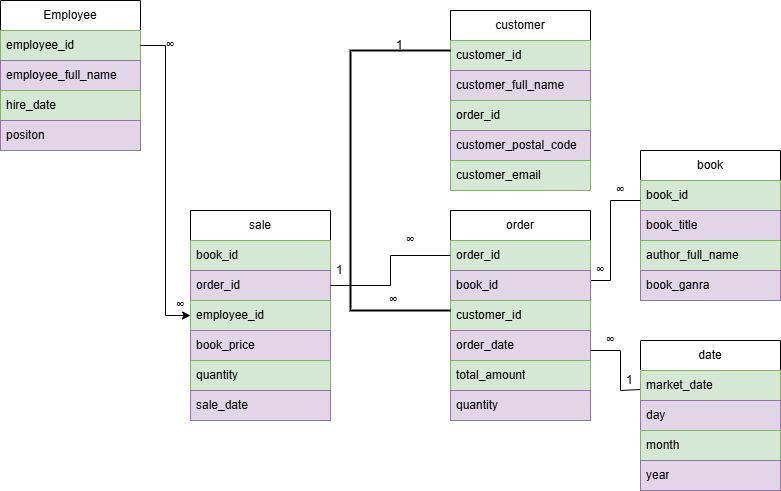

The diagram above was exported from draw.io. Its source (the exported page's mxGraphModel, read from the mxfile embedded in the PNG):
<mxGraphModel dx="872" dy="489" grid="1" gridSize="10" guides="1" tooltips="1" connect="1" arrows="1" fold="1" page="1" pageScale="1" pageWidth="850" pageHeight="1100" math="0" shadow="0">
  <root>
    <mxCell id="0" />
    <mxCell id="1" parent="0" />
    <mxCell id="Q8P1yUXOtH7HsK9GYi4x-1" value="Employee" style="swimlane;fontStyle=0;childLayout=stackLayout;horizontal=1;startSize=30;horizontalStack=0;resizeParent=1;resizeParentMax=0;resizeLast=0;collapsible=1;marginBottom=0;whiteSpace=wrap;html=1;" parent="1" vertex="1">
      <mxGeometry x="60" y="90" width="140" height="150" as="geometry" />
    </mxCell>
    <mxCell id="Q8P1yUXOtH7HsK9GYi4x-2" value="employee_id" style="text;strokeColor=#82b366;fillColor=#d5e8d4;align=left;verticalAlign=middle;spacingLeft=4;spacingRight=4;overflow=hidden;points=[[0,0.5],[1,0.5]];portConstraint=eastwest;rotatable=0;whiteSpace=wrap;html=1;" parent="Q8P1yUXOtH7HsK9GYi4x-1" vertex="1">
      <mxGeometry y="30" width="140" height="30" as="geometry" />
    </mxCell>
    <mxCell id="Q8P1yUXOtH7HsK9GYi4x-3" value="employee_full_name" style="text;strokeColor=#9673a6;fillColor=#e1d5e7;align=left;verticalAlign=middle;spacingLeft=4;spacingRight=4;overflow=hidden;points=[[0,0.5],[1,0.5]];portConstraint=eastwest;rotatable=0;whiteSpace=wrap;html=1;" parent="Q8P1yUXOtH7HsK9GYi4x-1" vertex="1">
      <mxGeometry y="60" width="140" height="30" as="geometry" />
    </mxCell>
    <mxCell id="Q8P1yUXOtH7HsK9GYi4x-4" value="hire_date" style="text;strokeColor=#82b366;fillColor=#d5e8d4;align=left;verticalAlign=middle;spacingLeft=4;spacingRight=4;overflow=hidden;points=[[0,0.5],[1,0.5]];portConstraint=eastwest;rotatable=0;whiteSpace=wrap;html=1;" parent="Q8P1yUXOtH7HsK9GYi4x-1" vertex="1">
      <mxGeometry y="90" width="140" height="30" as="geometry" />
    </mxCell>
    <mxCell id="Q8P1yUXOtH7HsK9GYi4x-5" value="positon" style="text;strokeColor=#9673a6;fillColor=#e1d5e7;align=left;verticalAlign=middle;spacingLeft=4;spacingRight=4;overflow=hidden;points=[[0,0.5],[1,0.5]];portConstraint=eastwest;rotatable=0;whiteSpace=wrap;html=1;" parent="Q8P1yUXOtH7HsK9GYi4x-1" vertex="1">
      <mxGeometry y="120" width="140" height="30" as="geometry" />
    </mxCell>
    <mxCell id="Q8P1yUXOtH7HsK9GYi4x-7" value="customer" style="swimlane;fontStyle=0;childLayout=stackLayout;horizontal=1;startSize=30;horizontalStack=0;resizeParent=1;resizeParentMax=0;resizeLast=0;collapsible=1;marginBottom=0;whiteSpace=wrap;html=1;" parent="1" vertex="1">
      <mxGeometry x="510" y="100" width="140" height="180" as="geometry" />
    </mxCell>
    <mxCell id="Q8P1yUXOtH7HsK9GYi4x-8" value="customer_id" style="text;strokeColor=#82b366;fillColor=#d5e8d4;align=left;verticalAlign=middle;spacingLeft=4;spacingRight=4;overflow=hidden;points=[[0,0.5],[1,0.5]];portConstraint=eastwest;rotatable=0;whiteSpace=wrap;html=1;" parent="Q8P1yUXOtH7HsK9GYi4x-7" vertex="1">
      <mxGeometry y="30" width="140" height="30" as="geometry" />
    </mxCell>
    <mxCell id="Q8P1yUXOtH7HsK9GYi4x-9" value="customer_full_name" style="text;strokeColor=#9673a6;fillColor=#e1d5e7;align=left;verticalAlign=middle;spacingLeft=4;spacingRight=4;overflow=hidden;points=[[0,0.5],[1,0.5]];portConstraint=eastwest;rotatable=0;whiteSpace=wrap;html=1;" parent="Q8P1yUXOtH7HsK9GYi4x-7" vertex="1">
      <mxGeometry y="60" width="140" height="30" as="geometry" />
    </mxCell>
    <mxCell id="Q8P1yUXOtH7HsK9GYi4x-10" value="order_id" style="text;strokeColor=#82b366;fillColor=#d5e8d4;align=left;verticalAlign=middle;spacingLeft=4;spacingRight=4;overflow=hidden;points=[[0,0.5],[1,0.5]];portConstraint=eastwest;rotatable=0;whiteSpace=wrap;html=1;" parent="Q8P1yUXOtH7HsK9GYi4x-7" vertex="1">
      <mxGeometry y="90" width="140" height="30" as="geometry" />
    </mxCell>
    <mxCell id="Q8P1yUXOtH7HsK9GYi4x-11" value="customer_postal_code" style="text;strokeColor=#9673a6;fillColor=#e1d5e7;align=left;verticalAlign=middle;spacingLeft=4;spacingRight=4;overflow=hidden;points=[[0,0.5],[1,0.5]];portConstraint=eastwest;rotatable=0;whiteSpace=wrap;html=1;" parent="Q8P1yUXOtH7HsK9GYi4x-7" vertex="1">
      <mxGeometry y="120" width="140" height="30" as="geometry" />
    </mxCell>
    <mxCell id="Q8P1yUXOtH7HsK9GYi4x-12" value="customer_email" style="text;strokeColor=#82b366;fillColor=#d5e8d4;align=left;verticalAlign=middle;spacingLeft=4;spacingRight=4;overflow=hidden;points=[[0,0.5],[1,0.5]];portConstraint=eastwest;rotatable=0;whiteSpace=wrap;html=1;" parent="Q8P1yUXOtH7HsK9GYi4x-7" vertex="1">
      <mxGeometry y="150" width="140" height="30" as="geometry" />
    </mxCell>
    <mxCell id="Q8P1yUXOtH7HsK9GYi4x-13" value="sale" style="swimlane;fontStyle=0;childLayout=stackLayout;horizontal=1;startSize=30;horizontalStack=0;resizeParent=1;resizeParentMax=0;resizeLast=0;collapsible=1;marginBottom=0;whiteSpace=wrap;html=1;" parent="1" vertex="1">
      <mxGeometry x="250" y="300" width="140" height="210" as="geometry" />
    </mxCell>
    <mxCell id="Q8P1yUXOtH7HsK9GYi4x-14" value="book_id" style="text;strokeColor=#82b366;fillColor=#d5e8d4;align=left;verticalAlign=middle;spacingLeft=4;spacingRight=4;overflow=hidden;points=[[0,0.5],[1,0.5]];portConstraint=eastwest;rotatable=0;whiteSpace=wrap;html=1;" parent="Q8P1yUXOtH7HsK9GYi4x-13" vertex="1">
      <mxGeometry y="30" width="140" height="30" as="geometry" />
    </mxCell>
    <mxCell id="Q8P1yUXOtH7HsK9GYi4x-15" value="order_id" style="text;strokeColor=#9673a6;fillColor=#e1d5e7;align=left;verticalAlign=middle;spacingLeft=4;spacingRight=4;overflow=hidden;points=[[0,0.5],[1,0.5]];portConstraint=eastwest;rotatable=0;whiteSpace=wrap;html=1;" parent="Q8P1yUXOtH7HsK9GYi4x-13" vertex="1">
      <mxGeometry y="60" width="140" height="30" as="geometry" />
    </mxCell>
    <mxCell id="Q8P1yUXOtH7HsK9GYi4x-16" value="employee_id" style="text;strokeColor=#82b366;fillColor=#d5e8d4;align=left;verticalAlign=middle;spacingLeft=4;spacingRight=4;overflow=hidden;points=[[0,0.5],[1,0.5]];portConstraint=eastwest;rotatable=0;whiteSpace=wrap;html=1;" parent="Q8P1yUXOtH7HsK9GYi4x-13" vertex="1">
      <mxGeometry y="90" width="140" height="30" as="geometry" />
    </mxCell>
    <mxCell id="Q8P1yUXOtH7HsK9GYi4x-17" value="book_price" style="text;strokeColor=#9673a6;fillColor=#e1d5e7;align=left;verticalAlign=middle;spacingLeft=4;spacingRight=4;overflow=hidden;points=[[0,0.5],[1,0.5]];portConstraint=eastwest;rotatable=0;whiteSpace=wrap;html=1;" parent="Q8P1yUXOtH7HsK9GYi4x-13" vertex="1">
      <mxGeometry y="120" width="140" height="30" as="geometry" />
    </mxCell>
    <mxCell id="Q8P1yUXOtH7HsK9GYi4x-18" value="quantity" style="text;strokeColor=#82b366;fillColor=#d5e8d4;align=left;verticalAlign=middle;spacingLeft=4;spacingRight=4;overflow=hidden;points=[[0,0.5],[1,0.5]];portConstraint=eastwest;rotatable=0;whiteSpace=wrap;html=1;" parent="Q8P1yUXOtH7HsK9GYi4x-13" vertex="1">
      <mxGeometry y="150" width="140" height="30" as="geometry" />
    </mxCell>
    <mxCell id="Q8P1yUXOtH7HsK9GYi4x-19" value="sale_date" style="text;strokeColor=#9673a6;fillColor=#e1d5e7;align=left;verticalAlign=middle;spacingLeft=4;spacingRight=4;overflow=hidden;points=[[0,0.5],[1,0.5]];portConstraint=eastwest;rotatable=0;whiteSpace=wrap;html=1;" parent="Q8P1yUXOtH7HsK9GYi4x-13" vertex="1">
      <mxGeometry y="180" width="140" height="30" as="geometry" />
    </mxCell>
    <mxCell id="Q8P1yUXOtH7HsK9GYi4x-20" value="order" style="swimlane;fontStyle=0;childLayout=stackLayout;horizontal=1;startSize=30;horizontalStack=0;resizeParent=1;resizeParentMax=0;resizeLast=0;collapsible=1;marginBottom=0;whiteSpace=wrap;html=1;" parent="1" vertex="1">
      <mxGeometry x="510" y="300" width="140" height="210" as="geometry" />
    </mxCell>
    <mxCell id="Q8P1yUXOtH7HsK9GYi4x-21" value="order_id" style="text;strokeColor=#82b366;fillColor=#d5e8d4;align=left;verticalAlign=middle;spacingLeft=4;spacingRight=4;overflow=hidden;points=[[0,0.5],[1,0.5]];portConstraint=eastwest;rotatable=0;whiteSpace=wrap;html=1;" parent="Q8P1yUXOtH7HsK9GYi4x-20" vertex="1">
      <mxGeometry y="30" width="140" height="30" as="geometry" />
    </mxCell>
    <mxCell id="Q8P1yUXOtH7HsK9GYi4x-65" value="" style="endArrow=none;html=1;rounded=0;exitX=1;exitY=0.333;exitDx=0;exitDy=0;exitPerimeter=0;" parent="Q8P1yUXOtH7HsK9GYi4x-20" source="Q8P1yUXOtH7HsK9GYi4x-22" edge="1">
      <mxGeometry relative="1" as="geometry">
        <mxPoint y="70" as="sourcePoint" />
        <mxPoint x="160" y="70" as="targetPoint" />
      </mxGeometry>
    </mxCell>
    <mxCell id="Q8P1yUXOtH7HsK9GYi4x-22" value="book_id" style="text;strokeColor=#9673a6;fillColor=#e1d5e7;align=left;verticalAlign=middle;spacingLeft=4;spacingRight=4;overflow=hidden;points=[[0,0.5],[1,0.5]];portConstraint=eastwest;rotatable=0;whiteSpace=wrap;html=1;" parent="Q8P1yUXOtH7HsK9GYi4x-20" vertex="1">
      <mxGeometry y="60" width="140" height="30" as="geometry" />
    </mxCell>
    <mxCell id="Q8P1yUXOtH7HsK9GYi4x-23" value="customer_id" style="text;strokeColor=#82b366;fillColor=#d5e8d4;align=left;verticalAlign=middle;spacingLeft=4;spacingRight=4;overflow=hidden;points=[[0,0.5],[1,0.5]];portConstraint=eastwest;rotatable=0;whiteSpace=wrap;html=1;" parent="Q8P1yUXOtH7HsK9GYi4x-20" vertex="1">
      <mxGeometry y="90" width="140" height="30" as="geometry" />
    </mxCell>
    <mxCell id="Q8P1yUXOtH7HsK9GYi4x-24" value="order_date" style="text;strokeColor=#9673a6;fillColor=#e1d5e7;align=left;verticalAlign=middle;spacingLeft=4;spacingRight=4;overflow=hidden;points=[[0,0.5],[1,0.5]];portConstraint=eastwest;rotatable=0;whiteSpace=wrap;html=1;" parent="Q8P1yUXOtH7HsK9GYi4x-20" vertex="1">
      <mxGeometry y="120" width="140" height="30" as="geometry" />
    </mxCell>
    <mxCell id="Q8P1yUXOtH7HsK9GYi4x-70" value="" style="endArrow=none;html=1;rounded=0;" parent="Q8P1yUXOtH7HsK9GYi4x-20" edge="1">
      <mxGeometry relative="1" as="geometry">
        <mxPoint x="170" y="140" as="sourcePoint" />
        <mxPoint x="170" y="180" as="targetPoint" />
      </mxGeometry>
    </mxCell>
    <mxCell id="Q8P1yUXOtH7HsK9GYi4x-71" value="" style="endArrow=none;html=1;rounded=0;" parent="Q8P1yUXOtH7HsK9GYi4x-20" edge="1">
      <mxGeometry relative="1" as="geometry">
        <mxPoint x="140" y="140" as="sourcePoint" />
        <mxPoint x="170" y="140" as="targetPoint" />
      </mxGeometry>
    </mxCell>
    <mxCell id="Q8P1yUXOtH7HsK9GYi4x-25" value="total_amount" style="text;strokeColor=#82b366;fillColor=#d5e8d4;align=left;verticalAlign=middle;spacingLeft=4;spacingRight=4;overflow=hidden;points=[[0,0.5],[1,0.5]];portConstraint=eastwest;rotatable=0;whiteSpace=wrap;html=1;" parent="Q8P1yUXOtH7HsK9GYi4x-20" vertex="1">
      <mxGeometry y="150" width="140" height="30" as="geometry" />
    </mxCell>
    <mxCell id="Q8P1yUXOtH7HsK9GYi4x-69" value="" style="endArrow=none;html=1;rounded=0;" parent="Q8P1yUXOtH7HsK9GYi4x-20" edge="1">
      <mxGeometry relative="1" as="geometry">
        <mxPoint x="170" y="180" as="sourcePoint" />
        <mxPoint x="190" y="179" as="targetPoint" />
      </mxGeometry>
    </mxCell>
    <mxCell id="Q8P1yUXOtH7HsK9GYi4x-26" value="quantity" style="text;strokeColor=#9673a6;fillColor=#e1d5e7;align=left;verticalAlign=middle;spacingLeft=4;spacingRight=4;overflow=hidden;points=[[0,0.5],[1,0.5]];portConstraint=eastwest;rotatable=0;whiteSpace=wrap;html=1;" parent="Q8P1yUXOtH7HsK9GYi4x-20" vertex="1">
      <mxGeometry y="180" width="140" height="30" as="geometry" />
    </mxCell>
    <mxCell id="Q8P1yUXOtH7HsK9GYi4x-27" value="book" style="swimlane;fontStyle=0;childLayout=stackLayout;horizontal=1;startSize=30;horizontalStack=0;resizeParent=1;resizeParentMax=0;resizeLast=0;collapsible=1;marginBottom=0;whiteSpace=wrap;html=1;" parent="1" vertex="1">
      <mxGeometry x="700" y="240" width="140" height="150" as="geometry" />
    </mxCell>
    <mxCell id="Q8P1yUXOtH7HsK9GYi4x-28" value="book_id" style="text;strokeColor=#82b366;fillColor=#d5e8d4;align=left;verticalAlign=middle;spacingLeft=4;spacingRight=4;overflow=hidden;points=[[0,0.5],[1,0.5]];portConstraint=eastwest;rotatable=0;whiteSpace=wrap;html=1;" parent="Q8P1yUXOtH7HsK9GYi4x-27" vertex="1">
      <mxGeometry y="30" width="140" height="30" as="geometry" />
    </mxCell>
    <mxCell id="Q8P1yUXOtH7HsK9GYi4x-29" value="book_title" style="text;strokeColor=#9673a6;fillColor=#e1d5e7;align=left;verticalAlign=middle;spacingLeft=4;spacingRight=4;overflow=hidden;points=[[0,0.5],[1,0.5]];portConstraint=eastwest;rotatable=0;whiteSpace=wrap;html=1;" parent="Q8P1yUXOtH7HsK9GYi4x-27" vertex="1">
      <mxGeometry y="60" width="140" height="30" as="geometry" />
    </mxCell>
    <mxCell id="Q8P1yUXOtH7HsK9GYi4x-30" value="author_full_name" style="text;strokeColor=#82b366;fillColor=#d5e8d4;align=left;verticalAlign=middle;spacingLeft=4;spacingRight=4;overflow=hidden;points=[[0,0.5],[1,0.5]];portConstraint=eastwest;rotatable=0;whiteSpace=wrap;html=1;" parent="Q8P1yUXOtH7HsK9GYi4x-27" vertex="1">
      <mxGeometry y="90" width="140" height="30" as="geometry" />
    </mxCell>
    <mxCell id="Q8P1yUXOtH7HsK9GYi4x-31" value="book_ganra" style="text;strokeColor=#9673a6;fillColor=#e1d5e7;align=left;verticalAlign=middle;spacingLeft=4;spacingRight=4;overflow=hidden;points=[[0,0.5],[1,0.5]];portConstraint=eastwest;rotatable=0;whiteSpace=wrap;html=1;" parent="Q8P1yUXOtH7HsK9GYi4x-27" vertex="1">
      <mxGeometry y="120" width="140" height="30" as="geometry" />
    </mxCell>
    <mxCell id="Q8P1yUXOtH7HsK9GYi4x-32" value="date" style="swimlane;fontStyle=0;childLayout=stackLayout;horizontal=1;startSize=30;horizontalStack=0;resizeParent=1;resizeParentMax=0;resizeLast=0;collapsible=1;marginBottom=0;whiteSpace=wrap;html=1;" parent="1" vertex="1">
      <mxGeometry x="700" y="430" width="140" height="150" as="geometry" />
    </mxCell>
    <mxCell id="Q8P1yUXOtH7HsK9GYi4x-33" value="market_date" style="text;strokeColor=#82b366;fillColor=#d5e8d4;align=left;verticalAlign=middle;spacingLeft=4;spacingRight=4;overflow=hidden;points=[[0,0.5],[1,0.5]];portConstraint=eastwest;rotatable=0;whiteSpace=wrap;html=1;" parent="Q8P1yUXOtH7HsK9GYi4x-32" vertex="1">
      <mxGeometry y="30" width="140" height="30" as="geometry" />
    </mxCell>
    <mxCell id="Q8P1yUXOtH7HsK9GYi4x-34" value="day" style="text;strokeColor=#9673a6;fillColor=#e1d5e7;align=left;verticalAlign=middle;spacingLeft=4;spacingRight=4;overflow=hidden;points=[[0,0.5],[1,0.5]];portConstraint=eastwest;rotatable=0;whiteSpace=wrap;html=1;" parent="Q8P1yUXOtH7HsK9GYi4x-32" vertex="1">
      <mxGeometry y="60" width="140" height="30" as="geometry" />
    </mxCell>
    <mxCell id="Q8P1yUXOtH7HsK9GYi4x-35" value="month" style="text;strokeColor=#82b366;fillColor=#d5e8d4;align=left;verticalAlign=middle;spacingLeft=4;spacingRight=4;overflow=hidden;points=[[0,0.5],[1,0.5]];portConstraint=eastwest;rotatable=0;whiteSpace=wrap;html=1;" parent="Q8P1yUXOtH7HsK9GYi4x-32" vertex="1">
      <mxGeometry y="90" width="140" height="30" as="geometry" />
    </mxCell>
    <mxCell id="Q8P1yUXOtH7HsK9GYi4x-36" value="year" style="text;strokeColor=#9673a6;fillColor=#e1d5e7;align=left;verticalAlign=middle;spacingLeft=4;spacingRight=4;overflow=hidden;points=[[0,0.5],[1,0.5]];portConstraint=eastwest;rotatable=0;whiteSpace=wrap;html=1;" parent="Q8P1yUXOtH7HsK9GYi4x-32" vertex="1">
      <mxGeometry y="120" width="140" height="30" as="geometry" />
    </mxCell>
    <mxCell id="Q8P1yUXOtH7HsK9GYi4x-38" style="edgeStyle=orthogonalEdgeStyle;rounded=0;orthogonalLoop=1;jettySize=auto;html=1;exitX=1;exitY=0.5;exitDx=0;exitDy=0;entryX=0;entryY=0.5;entryDx=0;entryDy=0;" parent="1" source="Q8P1yUXOtH7HsK9GYi4x-2" target="Q8P1yUXOtH7HsK9GYi4x-16" edge="1">
      <mxGeometry relative="1" as="geometry">
        <mxPoint x="230" y="410" as="targetPoint" />
      </mxGeometry>
    </mxCell>
    <mxCell id="Q8P1yUXOtH7HsK9GYi4x-40" value="∞" style="text;strokeColor=none;fillColor=none;align=left;verticalAlign=middle;spacingLeft=4;spacingRight=4;overflow=hidden;points=[[0,0.5],[1,0.5]];portConstraint=eastwest;rotatable=0;whiteSpace=wrap;html=1;" parent="1" vertex="1">
      <mxGeometry x="220" y="120" width="140" height="30" as="geometry" />
    </mxCell>
    <mxCell id="Q8P1yUXOtH7HsK9GYi4x-41" value="∞" style="text;strokeColor=none;fillColor=none;align=left;verticalAlign=middle;spacingLeft=4;spacingRight=4;overflow=hidden;points=[[0,0.5],[1,0.5]];portConstraint=eastwest;rotatable=0;whiteSpace=wrap;html=1;" parent="1" vertex="1">
      <mxGeometry x="230" y="380" width="20" height="30" as="geometry" />
    </mxCell>
    <mxCell id="Q8P1yUXOtH7HsK9GYi4x-43" value="" style="endArrow=none;html=1;rounded=0;exitX=1;exitY=0.5;exitDx=0;exitDy=0;edgeStyle=orthogonalEdgeStyle;entryX=0;entryY=0.5;entryDx=0;entryDy=0;" parent="1" source="Q8P1yUXOtH7HsK9GYi4x-15" target="Q8P1yUXOtH7HsK9GYi4x-21" edge="1">
      <mxGeometry width="50" height="50" relative="1" as="geometry">
        <mxPoint x="400" y="380" as="sourcePoint" />
        <mxPoint x="500" y="360" as="targetPoint" />
      </mxGeometry>
    </mxCell>
    <mxCell id="Q8P1yUXOtH7HsK9GYi4x-45" value="1" style="text;strokeColor=none;fillColor=none;align=left;verticalAlign=middle;spacingLeft=4;spacingRight=4;overflow=hidden;points=[[0,0.5],[1,0.5]];portConstraint=eastwest;rotatable=0;whiteSpace=wrap;html=1;" parent="1" vertex="1">
      <mxGeometry x="390" y="350" width="40" height="20" as="geometry" />
    </mxCell>
    <mxCell id="Q8P1yUXOtH7HsK9GYi4x-46" value="∞" style="text;strokeColor=none;fillColor=none;align=left;verticalAlign=middle;spacingLeft=4;spacingRight=4;overflow=hidden;points=[[0,0.5],[1,0.5]];portConstraint=eastwest;rotatable=0;whiteSpace=wrap;html=1;" parent="1" vertex="1">
      <mxGeometry x="460" y="320" width="40" height="20" as="geometry" />
    </mxCell>
    <mxCell id="Q8P1yUXOtH7HsK9GYi4x-49" value="1" style="text;strokeColor=none;fillColor=none;align=left;verticalAlign=middle;spacingLeft=4;spacingRight=4;overflow=hidden;points=[[0,0.5],[1,0.5]];portConstraint=eastwest;rotatable=0;whiteSpace=wrap;html=1;" parent="1" vertex="1">
      <mxGeometry x="450" y="120" width="45" height="30" as="geometry" />
    </mxCell>
    <mxCell id="Q8P1yUXOtH7HsK9GYi4x-56" value="" style="strokeWidth=2;html=1;shape=mxgraph.flowchart.annotation_1;align=left;pointerEvents=1;" parent="1" vertex="1">
      <mxGeometry x="410" y="140" width="100" height="260" as="geometry" />
    </mxCell>
    <mxCell id="Q8P1yUXOtH7HsK9GYi4x-57" value="∞" style="text;strokeColor=none;fillColor=none;align=left;verticalAlign=middle;spacingLeft=4;spacingRight=4;overflow=hidden;points=[[0,0.5],[1,0.5]];portConstraint=eastwest;rotatable=0;whiteSpace=wrap;html=1;" parent="1" vertex="1">
      <mxGeometry x="442.5" y="380" width="60" height="20" as="geometry" />
    </mxCell>
    <mxCell id="Q8P1yUXOtH7HsK9GYi4x-61" value="" style="endArrow=none;html=1;rounded=0;" parent="1" edge="1">
      <mxGeometry relative="1" as="geometry">
        <mxPoint x="670" y="290" as="sourcePoint" />
        <mxPoint x="700" y="290" as="targetPoint" />
      </mxGeometry>
    </mxCell>
    <mxCell id="Q8P1yUXOtH7HsK9GYi4x-62" value="" style="endArrow=none;html=1;rounded=0;" parent="1" edge="1">
      <mxGeometry relative="1" as="geometry">
        <mxPoint x="670" y="370" as="sourcePoint" />
        <mxPoint x="670" y="290" as="targetPoint" />
      </mxGeometry>
    </mxCell>
    <mxCell id="Q8P1yUXOtH7HsK9GYi4x-66" value="∞" style="text;strokeColor=none;fillColor=none;align=left;verticalAlign=middle;spacingLeft=4;spacingRight=4;overflow=hidden;points=[[0,0.5],[1,0.5]];portConstraint=eastwest;rotatable=0;whiteSpace=wrap;html=1;" parent="1" vertex="1">
      <mxGeometry x="670" y="270" width="30" height="20" as="geometry" />
    </mxCell>
    <mxCell id="Q8P1yUXOtH7HsK9GYi4x-68" value="∞" style="text;strokeColor=none;fillColor=none;align=left;verticalAlign=middle;spacingLeft=4;spacingRight=4;overflow=hidden;points=[[0,0.5],[1,0.5]];portConstraint=eastwest;rotatable=0;whiteSpace=wrap;html=1;" parent="1" vertex="1">
      <mxGeometry x="650" y="350" width="20" height="20" as="geometry" />
    </mxCell>
    <mxCell id="mSknXxZxM3qDUQZmcmMF-1" value="1" style="text;strokeColor=none;fillColor=none;align=left;verticalAlign=middle;spacingLeft=4;spacingRight=4;overflow=hidden;points=[[0,0.5],[1,0.5]];portConstraint=eastwest;rotatable=0;whiteSpace=wrap;html=1;" vertex="1" parent="1">
      <mxGeometry x="680" y="460" width="30" height="20" as="geometry" />
    </mxCell>
    <mxCell id="mSknXxZxM3qDUQZmcmMF-4" value="∞" style="text;strokeColor=none;fillColor=none;align=left;verticalAlign=middle;spacingLeft=4;spacingRight=4;overflow=hidden;points=[[0,0.5],[1,0.5]];portConstraint=eastwest;rotatable=0;whiteSpace=wrap;html=1;" vertex="1" parent="1">
      <mxGeometry x="660" y="420" width="30" height="20" as="geometry" />
    </mxCell>
  </root>
</mxGraphModel>